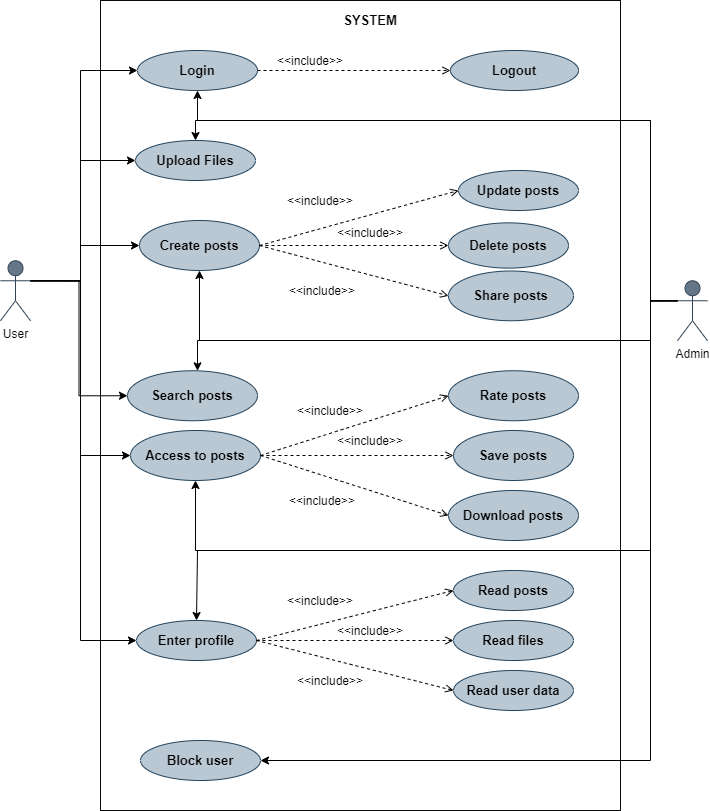

The diagram above was exported from draw.io. Its source (the exported page's mxGraphModel, read from the mxfile embedded in the PNG):
<mxGraphModel dx="1204" dy="790" grid="1" gridSize="10" guides="1" tooltips="1" connect="1" arrows="1" fold="1" page="1" pageScale="1" pageWidth="827" pageHeight="1169" math="0" shadow="0">
  <root>
    <mxCell id="0" />
    <mxCell id="1" parent="0" />
    <mxCell id="3" value="" style="rounded=0;whiteSpace=wrap;html=1;fontColor=#ffffff;strokeColor=#0A0A0A;fillColor=#FFFFFF;" parent="1" vertex="1">
      <mxGeometry x="280" y="60" width="520" height="810" as="geometry" />
    </mxCell>
    <mxCell id="76" style="edgeStyle=orthogonalEdgeStyle;rounded=0;orthogonalLoop=1;jettySize=auto;html=1;exitX=1;exitY=0.3333333333333333;exitDx=0;exitDy=0;exitPerimeter=0;entryX=0;entryY=0.5;entryDx=0;entryDy=0;fontSize=13;fontColor=#000000;" parent="1" source="2" target="63" edge="1">
      <mxGeometry relative="1" as="geometry">
        <Array as="points">
          <mxPoint x="260" y="340" />
          <mxPoint x="260" y="130" />
        </Array>
      </mxGeometry>
    </mxCell>
    <mxCell id="77" style="edgeStyle=orthogonalEdgeStyle;rounded=0;orthogonalLoop=1;jettySize=auto;html=1;exitX=1;exitY=0.3333333333333333;exitDx=0;exitDy=0;exitPerimeter=0;entryX=0;entryY=0.5;entryDx=0;entryDy=0;fontSize=13;fontColor=#000000;" parent="1" source="2" target="64" edge="1">
      <mxGeometry relative="1" as="geometry">
        <Array as="points">
          <mxPoint x="260" y="340" />
          <mxPoint x="260" y="220" />
        </Array>
      </mxGeometry>
    </mxCell>
    <mxCell id="78" style="edgeStyle=orthogonalEdgeStyle;rounded=0;orthogonalLoop=1;jettySize=auto;html=1;exitX=1;exitY=0.3333333333333333;exitDx=0;exitDy=0;exitPerimeter=0;entryX=0;entryY=0.5;entryDx=0;entryDy=0;fontSize=13;fontColor=#000000;" parent="1" source="2" target="66" edge="1">
      <mxGeometry relative="1" as="geometry">
        <Array as="points">
          <mxPoint x="260" y="340" />
          <mxPoint x="260" y="305" />
        </Array>
      </mxGeometry>
    </mxCell>
    <mxCell id="79" style="edgeStyle=orthogonalEdgeStyle;rounded=0;orthogonalLoop=1;jettySize=auto;html=1;exitX=1;exitY=0.3333333333333333;exitDx=0;exitDy=0;exitPerimeter=0;entryX=0;entryY=0.5;entryDx=0;entryDy=0;fontSize=13;fontColor=#000000;" parent="1" source="2" target="69" edge="1">
      <mxGeometry relative="1" as="geometry" />
    </mxCell>
    <mxCell id="80" style="edgeStyle=orthogonalEdgeStyle;rounded=0;orthogonalLoop=1;jettySize=auto;html=1;exitX=1;exitY=0.3333333333333333;exitDx=0;exitDy=0;exitPerimeter=0;entryX=0;entryY=0.5;entryDx=0;entryDy=0;fontSize=13;fontColor=#000000;" parent="1" source="2" target="75" edge="1">
      <mxGeometry relative="1" as="geometry" />
    </mxCell>
    <mxCell id="81" style="edgeStyle=orthogonalEdgeStyle;rounded=0;orthogonalLoop=1;jettySize=auto;html=1;exitX=1;exitY=0.3333333333333333;exitDx=0;exitDy=0;exitPerimeter=0;entryX=0;entryY=0.5;entryDx=0;entryDy=0;fontSize=13;fontColor=#000000;" parent="1" source="2" target="71" edge="1">
      <mxGeometry relative="1" as="geometry">
        <Array as="points">
          <mxPoint x="260" y="340" />
          <mxPoint x="260" y="700" />
        </Array>
      </mxGeometry>
    </mxCell>
    <mxCell id="2" value="User" style="shape=umlActor;verticalLabelPosition=bottom;verticalAlign=top;html=1;outlineConnect=0;fillColor=#647687;strokeColor=#314354;fontColor=#000000;" parent="1" vertex="1">
      <mxGeometry x="180" y="320.25" width="30" height="60" as="geometry" />
    </mxCell>
    <mxCell id="11" value="Rate posts" style="ellipse;whiteSpace=wrap;html=1;fillColor=#bac8d3;strokeColor=#23445d;fontColor=#000000;fontStyle=1;fontSize=13;" parent="1" vertex="1">
      <mxGeometry x="628" y="430.25" width="130" height="50" as="geometry" />
    </mxCell>
    <mxCell id="14" value="Download posts" style="ellipse;whiteSpace=wrap;html=1;fillColor=#bac8d3;strokeColor=#23445d;fontColor=#000000;fontStyle=1;fontSize=13;" parent="1" vertex="1">
      <mxGeometry x="628" y="550" width="130" height="50" as="geometry" />
    </mxCell>
    <mxCell id="17" value="Logout" style="ellipse;whiteSpace=wrap;html=1;fillColor=#bac8d3;strokeColor=#23445d;fontColor=#000000;fontStyle=1;fontSize=13;" parent="1" vertex="1">
      <mxGeometry x="630" y="110" width="128" height="40" as="geometry" />
    </mxCell>
    <mxCell id="53" value="SYSTEM" style="text;html=1;strokeColor=none;fillColor=none;align=center;verticalAlign=middle;whiteSpace=wrap;rounded=0;fontColor=#000000;fontStyle=1;fontSize=13;" parent="1" vertex="1">
      <mxGeometry x="530" y="70" width="40" height="20" as="geometry" />
    </mxCell>
    <mxCell id="63" value="Login" style="ellipse;whiteSpace=wrap;html=1;fillColor=#bac8d3;strokeColor=#23445d;fontColor=#000000;fontStyle=1;fontSize=13;" parent="1" vertex="1">
      <mxGeometry x="317" y="110" width="120" height="40" as="geometry" />
    </mxCell>
    <mxCell id="64" value="Upload Files" style="ellipse;whiteSpace=wrap;html=1;fillColor=#bac8d3;strokeColor=#23445d;fontColor=#000000;fontStyle=1;fontSize=13;" parent="1" vertex="1">
      <mxGeometry x="315" y="200" width="120" height="40" as="geometry" />
    </mxCell>
    <mxCell id="65" value="Update posts" style="ellipse;whiteSpace=wrap;html=1;fillColor=#bac8d3;strokeColor=#23445d;fontColor=#000000;fontStyle=1;fontSize=13;" parent="1" vertex="1">
      <mxGeometry x="638" y="230" width="120" height="40" as="geometry" />
    </mxCell>
    <mxCell id="66" value="Create posts" style="ellipse;whiteSpace=wrap;html=1;fillColor=#bac8d3;strokeColor=#23445d;fontColor=#000000;fontStyle=1;fontSize=13;" parent="1" vertex="1">
      <mxGeometry x="319" y="280" width="120" height="50" as="geometry" />
    </mxCell>
    <mxCell id="67" value="Delete posts" style="ellipse;whiteSpace=wrap;html=1;fillColor=#bac8d3;strokeColor=#23445d;fontColor=#000000;fontStyle=1;fontSize=13;" parent="1" vertex="1">
      <mxGeometry x="628" y="282.37" width="120" height="45.25" as="geometry" />
    </mxCell>
    <mxCell id="68" value="Share posts" style="ellipse;whiteSpace=wrap;html=1;fillColor=#bac8d3;strokeColor=#23445d;fontColor=#000000;fontStyle=1;fontSize=13;" parent="1" vertex="1">
      <mxGeometry x="628" y="330.5" width="125" height="49.75" as="geometry" />
    </mxCell>
    <mxCell id="69" value="Search posts" style="ellipse;whiteSpace=wrap;html=1;fillColor=#bac8d3;strokeColor=#23445d;fontColor=#000000;fontStyle=1;fontSize=13;" parent="1" vertex="1">
      <mxGeometry x="307" y="430.25" width="130" height="50" as="geometry" />
    </mxCell>
    <mxCell id="70" value="Save posts" style="ellipse;whiteSpace=wrap;html=1;fillColor=#bac8d3;strokeColor=#23445d;fontColor=#000000;fontStyle=1;fontSize=13;" parent="1" vertex="1">
      <mxGeometry x="633" y="490" width="120" height="50" as="geometry" />
    </mxCell>
    <mxCell id="71" value="Enter profile" style="ellipse;whiteSpace=wrap;html=1;fillColor=#bac8d3;strokeColor=#23445d;fontColor=#000000;fontStyle=1;fontSize=13;" parent="1" vertex="1">
      <mxGeometry x="316" y="680" width="120" height="40" as="geometry" />
    </mxCell>
    <mxCell id="72" value="Read posts" style="ellipse;whiteSpace=wrap;html=1;fillColor=#bac8d3;strokeColor=#23445d;fontColor=#000000;fontStyle=1;fontSize=13;" parent="1" vertex="1">
      <mxGeometry x="633" y="630" width="120" height="40" as="geometry" />
    </mxCell>
    <mxCell id="73" value="Read files" style="ellipse;whiteSpace=wrap;html=1;fillColor=#bac8d3;strokeColor=#23445d;fontColor=#000000;fontStyle=1;fontSize=13;" parent="1" vertex="1">
      <mxGeometry x="633" y="680" width="120" height="40" as="geometry" />
    </mxCell>
    <mxCell id="74" value="Read user data" style="ellipse;whiteSpace=wrap;html=1;fillColor=#bac8d3;strokeColor=#23445d;fontColor=#000000;fontStyle=1;fontSize=13;" parent="1" vertex="1">
      <mxGeometry x="633" y="730" width="120" height="40" as="geometry" />
    </mxCell>
    <mxCell id="75" value="Access to posts" style="ellipse;whiteSpace=wrap;html=1;fillColor=#bac8d3;strokeColor=#23445d;fontColor=#000000;fontStyle=1;fontSize=13;" parent="1" vertex="1">
      <mxGeometry x="310" y="490" width="130" height="50" as="geometry" />
    </mxCell>
    <mxCell id="90" value="" style="endArrow=open;html=1;rounded=0;align=center;verticalAlign=bottom;dashed=1;endFill=0;labelBackgroundColor=none;fontSize=13;fontColor=#000000;exitX=1;exitY=0.5;exitDx=0;exitDy=0;entryX=0;entryY=0.5;entryDx=0;entryDy=0;" parent="1" source="63" target="17" edge="1">
      <mxGeometry relative="1" as="geometry">
        <mxPoint x="120" y="250" as="sourcePoint" />
        <mxPoint x="280" y="250" as="targetPoint" />
      </mxGeometry>
    </mxCell>
    <mxCell id="91" value="" style="resizable=0;html=1;align=center;verticalAlign=top;labelBackgroundColor=none;" parent="90" connectable="0" vertex="1">
      <mxGeometry relative="1" as="geometry" />
    </mxCell>
    <mxCell id="92" value="" style="endArrow=open;html=1;rounded=0;align=center;verticalAlign=bottom;dashed=1;endFill=0;labelBackgroundColor=none;fontSize=13;fontColor=#000000;exitX=1;exitY=0.5;exitDx=0;exitDy=0;entryX=0;entryY=0.5;entryDx=0;entryDy=0;" parent="1" source="66" target="65" edge="1">
      <mxGeometry relative="1" as="geometry">
        <mxPoint x="447" y="140" as="sourcePoint" />
        <mxPoint x="546" y="140" as="targetPoint" />
      </mxGeometry>
    </mxCell>
    <mxCell id="93" value="" style="resizable=0;html=1;align=center;verticalAlign=top;labelBackgroundColor=none;" parent="92" connectable="0" vertex="1">
      <mxGeometry relative="1" as="geometry" />
    </mxCell>
    <mxCell id="94" value="" style="endArrow=open;html=1;rounded=0;align=center;verticalAlign=bottom;dashed=1;endFill=0;labelBackgroundColor=none;fontSize=13;fontColor=#000000;exitX=1;exitY=0.5;exitDx=0;exitDy=0;entryX=0;entryY=0.5;entryDx=0;entryDy=0;" parent="1" source="66" target="67" edge="1">
      <mxGeometry relative="1" as="geometry">
        <mxPoint x="445" y="315" as="sourcePoint" />
        <mxPoint x="550" y="260" as="targetPoint" />
      </mxGeometry>
    </mxCell>
    <mxCell id="95" value="" style="resizable=0;html=1;align=center;verticalAlign=top;labelBackgroundColor=none;" parent="94" connectable="0" vertex="1">
      <mxGeometry relative="1" as="geometry" />
    </mxCell>
    <mxCell id="96" value="" style="endArrow=open;html=1;rounded=0;align=center;verticalAlign=bottom;dashed=1;endFill=0;labelBackgroundColor=none;fontSize=13;fontColor=#000000;exitX=1;exitY=0.5;exitDx=0;exitDy=0;entryX=0;entryY=0.5;entryDx=0;entryDy=0;" parent="1" source="66" target="68" edge="1">
      <mxGeometry relative="1" as="geometry">
        <mxPoint x="445" y="315" as="sourcePoint" />
        <mxPoint x="550" y="315.0050000000001" as="targetPoint" />
      </mxGeometry>
    </mxCell>
    <mxCell id="97" value="" style="resizable=0;html=1;align=center;verticalAlign=top;labelBackgroundColor=none;" parent="96" connectable="0" vertex="1">
      <mxGeometry relative="1" as="geometry" />
    </mxCell>
    <mxCell id="98" value="" style="endArrow=open;html=1;rounded=0;align=center;verticalAlign=bottom;dashed=1;endFill=0;labelBackgroundColor=none;fontSize=13;fontColor=#000000;exitX=1;exitY=0.5;exitDx=0;exitDy=0;entryX=0;entryY=0.5;entryDx=0;entryDy=0;" parent="1" source="75" target="11" edge="1">
      <mxGeometry relative="1" as="geometry">
        <mxPoint x="455" y="325" as="sourcePoint" />
        <mxPoint x="560" y="325.0050000000001" as="targetPoint" />
      </mxGeometry>
    </mxCell>
    <mxCell id="99" value="" style="resizable=0;html=1;align=center;verticalAlign=top;labelBackgroundColor=none;" parent="98" connectable="0" vertex="1">
      <mxGeometry relative="1" as="geometry" />
    </mxCell>
    <mxCell id="100" value="" style="endArrow=open;html=1;rounded=0;align=center;verticalAlign=bottom;dashed=1;endFill=0;labelBackgroundColor=none;fontSize=13;fontColor=#000000;exitX=1;exitY=0.5;exitDx=0;exitDy=0;entryX=0;entryY=0.5;entryDx=0;entryDy=0;" parent="1" source="75" target="70" edge="1">
      <mxGeometry relative="1" as="geometry">
        <mxPoint x="450" y="525" as="sourcePoint" />
        <mxPoint x="540" y="465.25" as="targetPoint" />
      </mxGeometry>
    </mxCell>
    <mxCell id="101" value="" style="resizable=0;html=1;align=center;verticalAlign=top;labelBackgroundColor=none;" parent="100" connectable="0" vertex="1">
      <mxGeometry relative="1" as="geometry" />
    </mxCell>
    <mxCell id="102" value="" style="endArrow=open;html=1;rounded=0;align=center;verticalAlign=bottom;dashed=1;endFill=0;labelBackgroundColor=none;fontSize=13;fontColor=#000000;exitX=1;exitY=0.5;exitDx=0;exitDy=0;entryX=0;entryY=0.5;entryDx=0;entryDy=0;" parent="1" source="75" target="14" edge="1">
      <mxGeometry relative="1" as="geometry">
        <mxPoint x="450" y="525" as="sourcePoint" />
        <mxPoint x="545" y="525" as="targetPoint" />
      </mxGeometry>
    </mxCell>
    <mxCell id="103" value="" style="resizable=0;html=1;align=center;verticalAlign=top;labelBackgroundColor=none;" parent="102" connectable="0" vertex="1">
      <mxGeometry relative="1" as="geometry" />
    </mxCell>
    <mxCell id="104" value="" style="endArrow=open;html=1;rounded=0;align=center;verticalAlign=bottom;dashed=1;endFill=0;labelBackgroundColor=none;fontSize=13;fontColor=#000000;exitX=1;exitY=0.5;exitDx=0;exitDy=0;entryX=0;entryY=0.5;entryDx=0;entryDy=0;" parent="1" source="71" target="72" edge="1">
      <mxGeometry relative="1" as="geometry">
        <mxPoint x="450" y="525" as="sourcePoint" />
        <mxPoint x="540" y="465.25" as="targetPoint" />
      </mxGeometry>
    </mxCell>
    <mxCell id="105" value="" style="resizable=0;html=1;align=center;verticalAlign=top;labelBackgroundColor=none;" parent="104" connectable="0" vertex="1">
      <mxGeometry relative="1" as="geometry" />
    </mxCell>
    <mxCell id="106" value="" style="endArrow=open;html=1;rounded=0;align=center;verticalAlign=bottom;dashed=1;endFill=0;labelBackgroundColor=none;fontSize=13;fontColor=#000000;exitX=1;exitY=0.5;exitDx=0;exitDy=0;entryX=0;entryY=0.5;entryDx=0;entryDy=0;" parent="1" source="71" target="73" edge="1">
      <mxGeometry relative="1" as="geometry">
        <mxPoint x="452" y="710" as="sourcePoint" />
        <mxPoint x="545" y="660" as="targetPoint" />
      </mxGeometry>
    </mxCell>
    <mxCell id="107" value="" style="resizable=0;html=1;align=center;verticalAlign=top;labelBackgroundColor=none;" parent="106" connectable="0" vertex="1">
      <mxGeometry relative="1" as="geometry" />
    </mxCell>
    <mxCell id="108" value="" style="endArrow=open;html=1;rounded=0;align=center;verticalAlign=bottom;dashed=1;endFill=0;labelBackgroundColor=none;fontSize=13;fontColor=#000000;exitX=1;exitY=0.5;exitDx=0;exitDy=0;entryX=0;entryY=0.5;entryDx=0;entryDy=0;" parent="1" source="71" target="74" edge="1">
      <mxGeometry relative="1" as="geometry">
        <mxPoint x="451.03999999999996" y="717" as="sourcePoint" />
        <mxPoint x="545" y="710" as="targetPoint" />
      </mxGeometry>
    </mxCell>
    <mxCell id="109" value="" style="resizable=0;html=1;align=center;verticalAlign=top;labelBackgroundColor=none;" parent="108" connectable="0" vertex="1">
      <mxGeometry relative="1" as="geometry" />
    </mxCell>
    <mxCell id="113" value="&amp;lt;&amp;lt;include&amp;gt;&amp;gt;" style="text;html=1;strokeColor=none;fillColor=none;align=center;verticalAlign=middle;whiteSpace=wrap;rounded=0;" parent="1" vertex="1">
      <mxGeometry x="470" y="110" width="40" height="20" as="geometry" />
    </mxCell>
    <mxCell id="120" value="&amp;lt;&amp;lt;include&amp;gt;&amp;gt;" style="text;html=1;strokeColor=none;fillColor=none;align=center;verticalAlign=middle;whiteSpace=wrap;rounded=0;" parent="1" vertex="1">
      <mxGeometry x="480" y="250" width="40" height="20" as="geometry" />
    </mxCell>
    <mxCell id="121" value="&amp;lt;&amp;lt;include&amp;gt;&amp;gt;" style="text;html=1;strokeColor=none;fillColor=none;align=center;verticalAlign=middle;whiteSpace=wrap;rounded=0;" parent="1" vertex="1">
      <mxGeometry x="530" y="282.37" width="40" height="20" as="geometry" />
    </mxCell>
    <mxCell id="122" value="&amp;lt;&amp;lt;include&amp;gt;&amp;gt;" style="text;html=1;strokeColor=none;fillColor=none;align=center;verticalAlign=middle;whiteSpace=wrap;rounded=0;" parent="1" vertex="1">
      <mxGeometry x="482" y="340.25" width="40" height="20" as="geometry" />
    </mxCell>
    <mxCell id="123" value="&amp;lt;&amp;lt;include&amp;gt;&amp;gt;" style="text;html=1;strokeColor=none;fillColor=none;align=center;verticalAlign=middle;whiteSpace=wrap;rounded=0;" parent="1" vertex="1">
      <mxGeometry x="490" y="460.25" width="40" height="20" as="geometry" />
    </mxCell>
    <mxCell id="124" value="&amp;lt;&amp;lt;include&amp;gt;&amp;gt;" style="text;html=1;strokeColor=none;fillColor=none;align=center;verticalAlign=middle;whiteSpace=wrap;rounded=0;" parent="1" vertex="1">
      <mxGeometry x="530" y="490" width="40" height="20" as="geometry" />
    </mxCell>
    <mxCell id="125" value="&amp;lt;&amp;lt;include&amp;gt;&amp;gt;" style="text;html=1;strokeColor=none;fillColor=none;align=center;verticalAlign=middle;whiteSpace=wrap;rounded=0;" parent="1" vertex="1">
      <mxGeometry x="482" y="550" width="40" height="20" as="geometry" />
    </mxCell>
    <mxCell id="126" value="&amp;lt;&amp;lt;include&amp;gt;&amp;gt;" style="text;html=1;strokeColor=none;fillColor=none;align=center;verticalAlign=middle;whiteSpace=wrap;rounded=0;" parent="1" vertex="1">
      <mxGeometry x="480" y="650" width="40" height="20" as="geometry" />
    </mxCell>
    <mxCell id="127" value="&amp;lt;&amp;lt;include&amp;gt;&amp;gt;" style="text;html=1;strokeColor=none;fillColor=none;align=center;verticalAlign=middle;whiteSpace=wrap;rounded=0;" parent="1" vertex="1">
      <mxGeometry x="530" y="680" width="40" height="20" as="geometry" />
    </mxCell>
    <mxCell id="132" value="&amp;lt;&amp;lt;include&amp;gt;&amp;gt;" style="text;html=1;strokeColor=none;fillColor=none;align=center;verticalAlign=middle;whiteSpace=wrap;rounded=0;" parent="1" vertex="1">
      <mxGeometry x="490" y="730" width="40" height="20" as="geometry" />
    </mxCell>
    <mxCell id="135" style="edgeStyle=orthogonalEdgeStyle;rounded=0;orthogonalLoop=1;jettySize=auto;html=1;exitX=0;exitY=0.3333333333333333;exitDx=0;exitDy=0;exitPerimeter=0;entryX=0.5;entryY=1;entryDx=0;entryDy=0;" edge="1" parent="1" source="133" target="63">
      <mxGeometry relative="1" as="geometry">
        <Array as="points">
          <mxPoint x="830" y="360" />
          <mxPoint x="830" y="180" />
          <mxPoint x="377" y="180" />
        </Array>
      </mxGeometry>
    </mxCell>
    <mxCell id="137" style="edgeStyle=orthogonalEdgeStyle;rounded=0;orthogonalLoop=1;jettySize=auto;html=1;exitX=0;exitY=0.3333333333333333;exitDx=0;exitDy=0;exitPerimeter=0;entryX=0.5;entryY=0;entryDx=0;entryDy=0;" edge="1" parent="1" source="133" target="64">
      <mxGeometry relative="1" as="geometry">
        <Array as="points">
          <mxPoint x="830" y="360" />
          <mxPoint x="830" y="180" />
          <mxPoint x="375" y="180" />
        </Array>
      </mxGeometry>
    </mxCell>
    <mxCell id="138" style="edgeStyle=orthogonalEdgeStyle;rounded=0;orthogonalLoop=1;jettySize=auto;html=1;exitX=0;exitY=0.3333333333333333;exitDx=0;exitDy=0;exitPerimeter=0;entryX=0.5;entryY=1;entryDx=0;entryDy=0;" edge="1" parent="1" source="133" target="66">
      <mxGeometry relative="1" as="geometry">
        <Array as="points">
          <mxPoint x="830" y="360" />
          <mxPoint x="830" y="400" />
          <mxPoint x="379" y="400" />
        </Array>
      </mxGeometry>
    </mxCell>
    <mxCell id="140" style="edgeStyle=orthogonalEdgeStyle;rounded=0;orthogonalLoop=1;jettySize=auto;html=1;exitX=0;exitY=0.3333333333333333;exitDx=0;exitDy=0;exitPerimeter=0;" edge="1" parent="1" source="133" target="69">
      <mxGeometry relative="1" as="geometry">
        <Array as="points">
          <mxPoint x="830" y="360" />
          <mxPoint x="830" y="400" />
          <mxPoint x="377" y="400" />
        </Array>
      </mxGeometry>
    </mxCell>
    <mxCell id="141" style="edgeStyle=orthogonalEdgeStyle;rounded=0;orthogonalLoop=1;jettySize=auto;html=1;exitX=0;exitY=0.3333333333333333;exitDx=0;exitDy=0;exitPerimeter=0;entryX=0.5;entryY=1;entryDx=0;entryDy=0;" edge="1" parent="1" source="133" target="75">
      <mxGeometry relative="1" as="geometry">
        <Array as="points">
          <mxPoint x="830" y="360" />
          <mxPoint x="830" y="610" />
          <mxPoint x="375" y="610" />
        </Array>
      </mxGeometry>
    </mxCell>
    <mxCell id="142" style="edgeStyle=orthogonalEdgeStyle;rounded=0;orthogonalLoop=1;jettySize=auto;html=1;entryX=0.5;entryY=0;entryDx=0;entryDy=0;" edge="1" parent="1" source="133" target="71">
      <mxGeometry relative="1" as="geometry">
        <Array as="points">
          <mxPoint x="830" y="360" />
          <mxPoint x="830" y="610" />
          <mxPoint x="377" y="610" />
        </Array>
      </mxGeometry>
    </mxCell>
    <mxCell id="145" style="edgeStyle=orthogonalEdgeStyle;rounded=0;orthogonalLoop=1;jettySize=auto;html=1;exitX=0;exitY=0.3333333333333333;exitDx=0;exitDy=0;exitPerimeter=0;entryX=1;entryY=0.5;entryDx=0;entryDy=0;" edge="1" parent="1" source="133" target="144">
      <mxGeometry relative="1" as="geometry">
        <Array as="points">
          <mxPoint x="830" y="360" />
          <mxPoint x="830" y="820" />
        </Array>
      </mxGeometry>
    </mxCell>
    <mxCell id="133" value="Admin" style="shape=umlActor;verticalLabelPosition=bottom;verticalAlign=top;html=1;outlineConnect=0;fillColor=#647687;strokeColor=#314354;fontColor=#000000;" vertex="1" parent="1">
      <mxGeometry x="857" y="340.25" width="30" height="60" as="geometry" />
    </mxCell>
    <mxCell id="144" value="Block user" style="ellipse;whiteSpace=wrap;html=1;fillColor=#bac8d3;strokeColor=#23445d;fontColor=#000000;fontStyle=1;fontSize=13;" vertex="1" parent="1">
      <mxGeometry x="320" y="800" width="120" height="40" as="geometry" />
    </mxCell>
  </root>
</mxGraphModel>